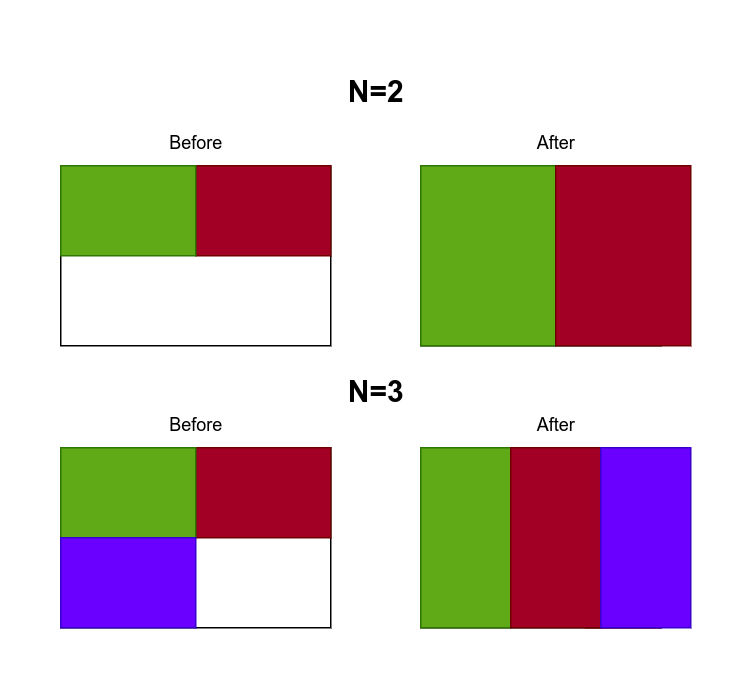

The diagram above was exported from draw.io. Its source (the exported page's mxGraphModel, read from the mxfile embedded in the PNG):
<mxGraphModel dx="1735" dy="932" grid="1" gridSize="10" guides="1" tooltips="1" connect="1" arrows="1" fold="1" page="1" pageScale="1" pageWidth="827" pageHeight="1169" math="0" shadow="0">
  <root>
    <mxCell id="0" />
    <mxCell id="1" parent="0" />
    <mxCell id="R5KZksnqgSFaTRIaigJU-2" value="" style="rounded=0;whiteSpace=wrap;html=1;" parent="1" vertex="1">
      <mxGeometry x="200" y="120" width="160" height="120" as="geometry" />
    </mxCell>
    <mxCell id="RuMXRe6npfP5W-I5S0Em-4" value="" style="rounded=0;whiteSpace=wrap;html=1;fillColor=#60a917;fontColor=#ffffff;strokeColor=#2D7600;" parent="1" vertex="1">
      <mxGeometry x="200" y="120" width="90" height="120" as="geometry" />
    </mxCell>
    <mxCell id="RuMXRe6npfP5W-I5S0Em-5" value="" style="rounded=0;whiteSpace=wrap;html=1;fillColor=#a20025;fontColor=#ffffff;strokeColor=#6F0000;" parent="1" vertex="1">
      <mxGeometry x="290" y="120" width="90" height="120" as="geometry" />
    </mxCell>
    <mxCell id="R5KZksnqgSFaTRIaigJU-3" value="" style="rounded=0;whiteSpace=wrap;html=1;verticalAlign=bottom;labelPosition=center;verticalLabelPosition=top;align=center;" parent="1" vertex="1">
      <mxGeometry x="-40" y="120" width="180" height="120" as="geometry" />
    </mxCell>
    <mxCell id="R5KZksnqgSFaTRIaigJU-6" value="" style="rounded=0;whiteSpace=wrap;html=1;fillColor=#a20025;fontColor=#ffffff;strokeColor=#6F0000;" parent="1" vertex="1">
      <mxGeometry x="50" y="120" width="90" height="60" as="geometry" />
    </mxCell>
    <mxCell id="R5KZksnqgSFaTRIaigJU-7" value="" style="rounded=0;whiteSpace=wrap;html=1;fillColor=#60a917;fontColor=#ffffff;strokeColor=#2D7600;" parent="1" vertex="1">
      <mxGeometry x="-40" y="120" width="90" height="60" as="geometry" />
    </mxCell>
    <mxCell id="R5KZksnqgSFaTRIaigJU-8" value="Before" style="text;html=1;align=center;verticalAlign=middle;resizable=0;points=[];autosize=1;strokeColor=none;fillColor=none;" parent="1" vertex="1">
      <mxGeometry x="20" y="90" width="60" height="30" as="geometry" />
    </mxCell>
    <mxCell id="R5KZksnqgSFaTRIaigJU-9" value="After" style="text;html=1;align=center;verticalAlign=middle;resizable=0;points=[];autosize=1;strokeColor=none;fillColor=none;" parent="1" vertex="1">
      <mxGeometry x="265" y="90" width="50" height="30" as="geometry" />
    </mxCell>
    <mxCell id="OlJ2Q4oCyBO3rzBPk_AG-1" value="N=2" style="text;html=1;align=center;verticalAlign=middle;resizable=0;points=[];autosize=1;strokeColor=none;fillColor=none;fontSize=20;fontStyle=1" parent="1" vertex="1">
      <mxGeometry x="140" y="50" width="60" height="40" as="geometry" />
    </mxCell>
    <mxCell id="OlJ2Q4oCyBO3rzBPk_AG-2" value="" style="rounded=0;whiteSpace=wrap;html=1;" parent="1" vertex="1">
      <mxGeometry x="200" y="308" width="160" height="120" as="geometry" />
    </mxCell>
    <mxCell id="OlJ2Q4oCyBO3rzBPk_AG-3" value="" style="rounded=0;whiteSpace=wrap;html=1;fillColor=#60a917;fontColor=#ffffff;strokeColor=#2D7600;" parent="1" vertex="1">
      <mxGeometry x="200" y="308" width="60" height="120" as="geometry" />
    </mxCell>
    <mxCell id="OlJ2Q4oCyBO3rzBPk_AG-4" value="" style="rounded=0;whiteSpace=wrap;html=1;fillColor=#a20025;fontColor=#ffffff;strokeColor=#6F0000;" parent="1" vertex="1">
      <mxGeometry x="310" y="308" width="50" height="120" as="geometry" />
    </mxCell>
    <mxCell id="OlJ2Q4oCyBO3rzBPk_AG-5" value="" style="rounded=0;whiteSpace=wrap;html=1;verticalAlign=bottom;labelPosition=center;verticalLabelPosition=top;align=center;" parent="1" vertex="1">
      <mxGeometry x="-40" y="308" width="180" height="120" as="geometry" />
    </mxCell>
    <mxCell id="OlJ2Q4oCyBO3rzBPk_AG-6" value="" style="rounded=0;whiteSpace=wrap;html=1;fillColor=#a20025;fontColor=#ffffff;strokeColor=#6F0000;" parent="1" vertex="1">
      <mxGeometry x="50" y="308" width="90" height="60" as="geometry" />
    </mxCell>
    <mxCell id="OlJ2Q4oCyBO3rzBPk_AG-7" value="" style="rounded=0;whiteSpace=wrap;html=1;fillColor=#60a917;fontColor=#ffffff;strokeColor=#2D7600;" parent="1" vertex="1">
      <mxGeometry x="-40" y="308" width="90" height="60" as="geometry" />
    </mxCell>
    <mxCell id="OlJ2Q4oCyBO3rzBPk_AG-8" value="Before" style="text;html=1;align=center;verticalAlign=middle;resizable=0;points=[];autosize=1;strokeColor=none;fillColor=none;" parent="1" vertex="1">
      <mxGeometry x="20" y="278" width="60" height="30" as="geometry" />
    </mxCell>
    <mxCell id="OlJ2Q4oCyBO3rzBPk_AG-9" value="After" style="text;html=1;align=center;verticalAlign=middle;resizable=0;points=[];autosize=1;strokeColor=none;fillColor=none;" parent="1" vertex="1">
      <mxGeometry x="265" y="278" width="50" height="30" as="geometry" />
    </mxCell>
    <mxCell id="OlJ2Q4oCyBO3rzBPk_AG-11" value="" style="rounded=0;whiteSpace=wrap;html=1;fillColor=#6a00ff;fontColor=#ffffff;strokeColor=#3700CC;" parent="1" vertex="1">
      <mxGeometry x="-40" y="368" width="90" height="60" as="geometry" />
    </mxCell>
    <mxCell id="OlJ2Q4oCyBO3rzBPk_AG-14" value="" style="rounded=0;whiteSpace=wrap;html=1;fillColor=#a20025;fontColor=#ffffff;strokeColor=#6F0000;" parent="1" vertex="1">
      <mxGeometry x="260" y="308" width="60" height="120" as="geometry" />
    </mxCell>
    <mxCell id="OlJ2Q4oCyBO3rzBPk_AG-15" value="" style="rounded=0;whiteSpace=wrap;html=1;fillColor=#6a00ff;fontColor=#ffffff;strokeColor=#3700CC;" parent="1" vertex="1">
      <mxGeometry x="320" y="308" width="60" height="120" as="geometry" />
    </mxCell>
    <mxCell id="OlJ2Q4oCyBO3rzBPk_AG-16" value="N=3" style="text;html=1;align=center;verticalAlign=middle;resizable=0;points=[];autosize=1;strokeColor=none;fillColor=none;fontSize=20;fontStyle=1" parent="1" vertex="1">
      <mxGeometry x="140" y="250" width="60" height="40" as="geometry" />
    </mxCell>
  </root>
</mxGraphModel>